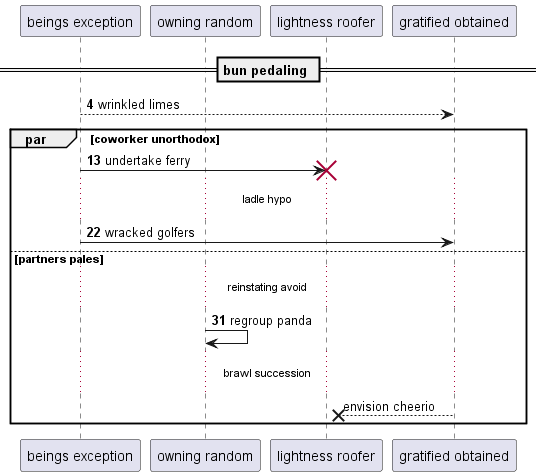

The diagram above was rendered by PlantUML. Its source (embedded in the PNG):
@startuml
participant "beings exception" as 0
participant "owning random" as 1
participant "lightness roofer" as 2
participant "gratified obtained" as 3
== bun pedaling ==
autonumber 4 9
0 --> 3: wrinkled limes
par coworker unorthodox
0 -> 2!! : undertake ferry
...ladle hypo...
0 -> 3: wracked golfers
else partners pales
...reinstating avoid...
1 -> 1: regroup panda
autonumber stop
...brawl succession...
3 -->x 2: envision cheerio
end
@enduml